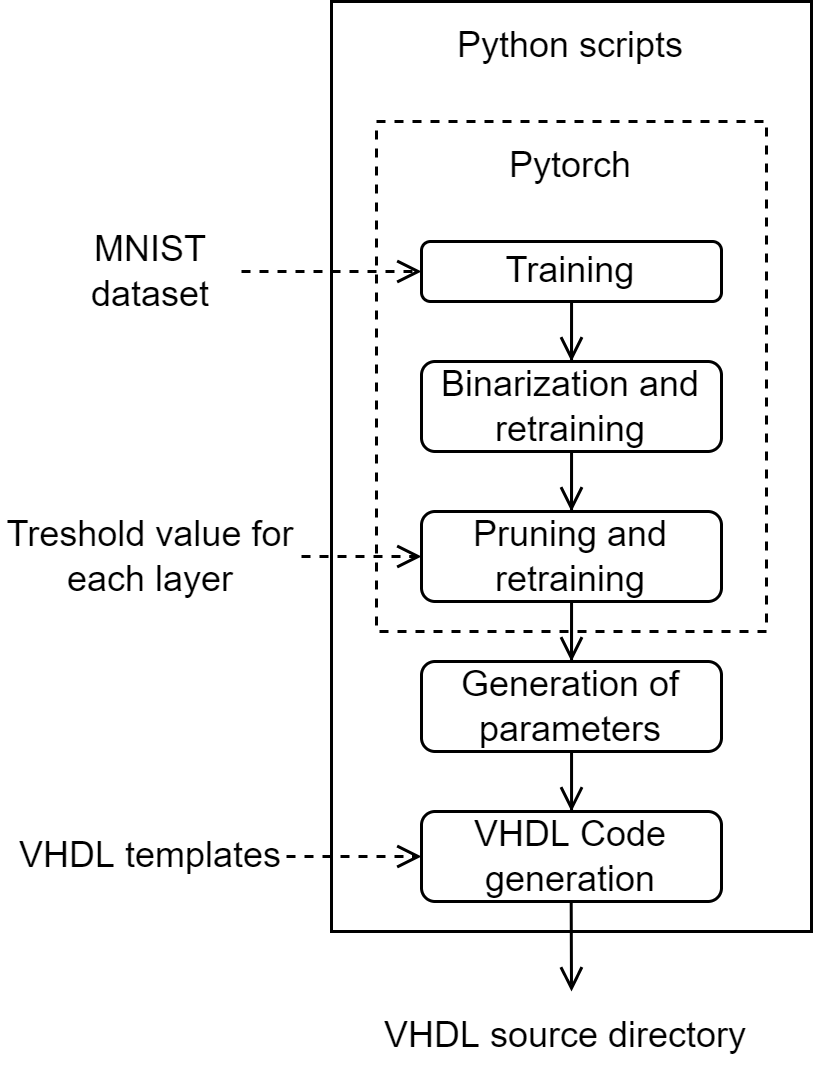

The diagram above was exported from draw.io. Its source (the exported page's mxGraphModel, read from the mxfile embedded in the PNG):
<mxGraphModel dx="661" dy="397" grid="1" gridSize="10" guides="1" tooltips="1" connect="1" arrows="1" fold="1" page="1" pageScale="1" pageWidth="827" pageHeight="1169" math="0" shadow="0">
  <root>
    <mxCell id="0" />
    <mxCell id="1" parent="0" />
    <mxCell id="ScNvrcWlxq2YdqffG5fL-25" value="" style="rounded=0;whiteSpace=wrap;html=1;fontSize=9;fillColor=none;" vertex="1" parent="1">
      <mxGeometry x="280" y="160" width="160" height="310" as="geometry" />
    </mxCell>
    <mxCell id="ScNvrcWlxq2YdqffG5fL-4" value="" style="rounded=0;whiteSpace=wrap;html=1;dashed=1;fillColor=none;" vertex="1" parent="1">
      <mxGeometry x="295" y="200" width="130" height="170" as="geometry" />
    </mxCell>
    <mxCell id="ScNvrcWlxq2YdqffG5fL-8" style="edgeStyle=orthogonalEdgeStyle;rounded=0;orthogonalLoop=1;jettySize=auto;html=1;entryX=0.5;entryY=0;entryDx=0;entryDy=0;endArrow=open;endFill=0;" edge="1" parent="1" source="ScNvrcWlxq2YdqffG5fL-1" target="ScNvrcWlxq2YdqffG5fL-2">
      <mxGeometry relative="1" as="geometry" />
    </mxCell>
    <mxCell id="ScNvrcWlxq2YdqffG5fL-1" value="Training" style="rounded=1;whiteSpace=wrap;html=1;" vertex="1" parent="1">
      <mxGeometry x="310" y="240" width="100" height="20" as="geometry" />
    </mxCell>
    <mxCell id="ScNvrcWlxq2YdqffG5fL-10" style="edgeStyle=orthogonalEdgeStyle;rounded=0;orthogonalLoop=1;jettySize=auto;html=1;entryX=0.5;entryY=0;entryDx=0;entryDy=0;endArrow=open;endFill=0;" edge="1" parent="1" source="ScNvrcWlxq2YdqffG5fL-2" target="ScNvrcWlxq2YdqffG5fL-3">
      <mxGeometry relative="1" as="geometry" />
    </mxCell>
    <mxCell id="ScNvrcWlxq2YdqffG5fL-2" value="Binarization and retraining" style="rounded=1;whiteSpace=wrap;html=1;" vertex="1" parent="1">
      <mxGeometry x="310" y="280" width="100" height="30" as="geometry" />
    </mxCell>
    <mxCell id="ScNvrcWlxq2YdqffG5fL-21" style="edgeStyle=orthogonalEdgeStyle;rounded=0;orthogonalLoop=1;jettySize=auto;html=1;entryX=0.5;entryY=0;entryDx=0;entryDy=0;fontSize=9;endArrow=open;endFill=0;" edge="1" parent="1" source="ScNvrcWlxq2YdqffG5fL-3" target="ScNvrcWlxq2YdqffG5fL-17">
      <mxGeometry relative="1" as="geometry" />
    </mxCell>
    <mxCell id="ScNvrcWlxq2YdqffG5fL-3" value="Pruning and retraining" style="rounded=1;whiteSpace=wrap;html=1;" vertex="1" parent="1">
      <mxGeometry x="310" y="330" width="100" height="30" as="geometry" />
    </mxCell>
    <mxCell id="ScNvrcWlxq2YdqffG5fL-5" value="Pytorch" style="text;html=1;strokeColor=none;fillColor=none;align=center;verticalAlign=middle;whiteSpace=wrap;rounded=0;dashed=1;" vertex="1" parent="1">
      <mxGeometry x="330" y="200" width="60" height="30" as="geometry" />
    </mxCell>
    <mxCell id="ScNvrcWlxq2YdqffG5fL-16" style="edgeStyle=orthogonalEdgeStyle;rounded=0;orthogonalLoop=1;jettySize=auto;html=1;dashed=1;endArrow=open;endFill=0;" edge="1" parent="1" source="ScNvrcWlxq2YdqffG5fL-6" target="ScNvrcWlxq2YdqffG5fL-1">
      <mxGeometry relative="1" as="geometry" />
    </mxCell>
    <mxCell id="ScNvrcWlxq2YdqffG5fL-6" value="MNIST dataset" style="text;html=1;strokeColor=none;fillColor=none;align=center;verticalAlign=middle;whiteSpace=wrap;rounded=0;dashed=1;" vertex="1" parent="1">
      <mxGeometry x="190" y="235" width="60" height="30" as="geometry" />
    </mxCell>
    <mxCell id="ScNvrcWlxq2YdqffG5fL-13" value="" style="edgeStyle=orthogonalEdgeStyle;rounded=0;orthogonalLoop=1;jettySize=auto;html=1;endArrow=open;endFill=0;dashed=1;" edge="1" parent="1" source="ScNvrcWlxq2YdqffG5fL-12" target="ScNvrcWlxq2YdqffG5fL-3">
      <mxGeometry relative="1" as="geometry" />
    </mxCell>
    <mxCell id="ScNvrcWlxq2YdqffG5fL-12" value="Treshold value for each layer" style="text;html=1;strokeColor=none;fillColor=none;align=center;verticalAlign=middle;whiteSpace=wrap;rounded=0;dashed=1;" vertex="1" parent="1">
      <mxGeometry x="170" y="330" width="100" height="30" as="geometry" />
    </mxCell>
    <mxCell id="ScNvrcWlxq2YdqffG5fL-22" value="" style="edgeStyle=orthogonalEdgeStyle;rounded=0;orthogonalLoop=1;jettySize=auto;html=1;fontSize=9;endArrow=open;endFill=0;" edge="1" parent="1" source="ScNvrcWlxq2YdqffG5fL-17" target="ScNvrcWlxq2YdqffG5fL-20">
      <mxGeometry relative="1" as="geometry" />
    </mxCell>
    <mxCell id="ScNvrcWlxq2YdqffG5fL-17" value="Generation of parameters" style="rounded=1;whiteSpace=wrap;html=1;" vertex="1" parent="1">
      <mxGeometry x="310" y="380" width="100" height="30" as="geometry" />
    </mxCell>
    <mxCell id="ScNvrcWlxq2YdqffG5fL-20" value="VHDL Code generation" style="rounded=1;whiteSpace=wrap;html=1;" vertex="1" parent="1">
      <mxGeometry x="310" y="430" width="100" height="30" as="geometry" />
    </mxCell>
    <mxCell id="ScNvrcWlxq2YdqffG5fL-24" value="" style="edgeStyle=orthogonalEdgeStyle;rounded=0;orthogonalLoop=1;jettySize=auto;html=1;fontSize=9;endArrow=open;endFill=0;dashed=1;" edge="1" parent="1" source="ScNvrcWlxq2YdqffG5fL-23" target="ScNvrcWlxq2YdqffG5fL-20">
      <mxGeometry relative="1" as="geometry" />
    </mxCell>
    <mxCell id="ScNvrcWlxq2YdqffG5fL-23" value="&lt;font style=&quot;font-size: 12px;&quot;&gt;VHDL templates&lt;/font&gt;" style="text;html=1;strokeColor=none;fillColor=none;align=center;verticalAlign=middle;whiteSpace=wrap;rounded=0;dashed=1;fontSize=9;" vertex="1" parent="1">
      <mxGeometry x="175" y="430" width="90" height="30" as="geometry" />
    </mxCell>
    <mxCell id="ScNvrcWlxq2YdqffG5fL-26" value="&lt;font style=&quot;font-size: 12px;&quot;&gt;Python scripts&lt;/font&gt;" style="text;html=1;strokeColor=none;fillColor=none;align=center;verticalAlign=middle;whiteSpace=wrap;rounded=0;fontSize=9;" vertex="1" parent="1">
      <mxGeometry x="320" y="160" width="80" height="30" as="geometry" />
    </mxCell>
    <mxCell id="ScNvrcWlxq2YdqffG5fL-28" value="" style="edgeStyle=orthogonalEdgeStyle;rounded=0;orthogonalLoop=1;jettySize=auto;html=1;fontSize=9;endArrow=open;endFill=0;" edge="1" parent="1">
      <mxGeometry relative="1" as="geometry">
        <mxPoint x="359.89999999999975" y="460" as="sourcePoint" />
        <mxPoint x="360" y="490" as="targetPoint" />
      </mxGeometry>
    </mxCell>
    <mxCell id="ScNvrcWlxq2YdqffG5fL-29" value="VHDL source directory&amp;nbsp;" style="text;html=1;strokeColor=none;fillColor=none;align=center;verticalAlign=middle;whiteSpace=wrap;rounded=0;fontSize=12;" vertex="1" parent="1">
      <mxGeometry x="295" y="490" width="130" height="30" as="geometry" />
    </mxCell>
  </root>
</mxGraphModel>